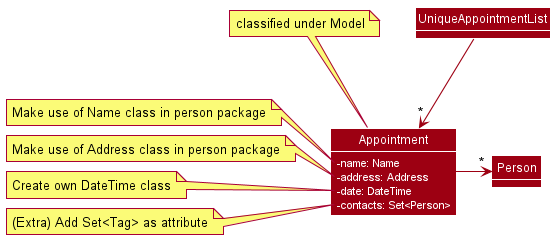

The diagram above was rendered by PlantUML. Its source (embedded in the PNG):
@startuml
!include style.puml

skinparam arrowThickness 1.1
skinparam arrowColor MODEL_COLOR
skinparam classBackgroundColor MODEL_COLOR
skinparam classAttributeIconSize 0
skinparam classAttributeFontColor #white

Class Appointment {
    -name: Name
    -address: Address
    -date: DateTime
    -contacts: Set<Person>
}

note top of Appointment: classified under Model
note left of Appointment::name
    Make use of Name class in person package
end note
note left of Appointment::address
    Make use of Address class in person package
end note
note left of Appointment::date
    Create own DateTime class
end note
note left of Appointment::contacts
  (Extra) Add Set<Tag> as attribute
end note

Class UniqueAppointmentList
Class Person

Appointment -> "*" Person
UniqueAppointmentList --> "*" Appointment

show attributes

@enduml